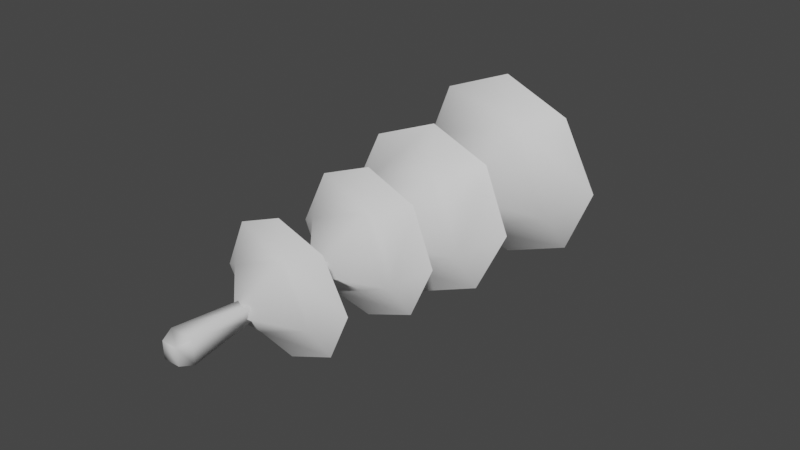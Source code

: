 # Source: FE_leaf_05-07-nudge2.blend  (saved by Blender 3.0.42; exported with 4.5.12 LTS)
import bpy
from mathutils import Matrix  # noqa: F401  (used for matrix-valued properties, if any)

bpy.ops.wm.read_factory_settings(use_empty=True)
scene = bpy.context.scene
scene.name = 'Scene'

# ---- materials (node trees are filled in below, after node groups)
mat_material_001 = bpy.data.materials.new('Material.001')
mat_material_001.use_transparent_shadow = False

# ---- material node trees
mat_material_001.use_nodes = True; mat_material_001.node_tree.nodes.clear()
_N = mat_material_001.node_tree.nodes; _L = mat_material_001.node_tree.links
n0 = _N.new('ShaderNodeBsdfPrincipled'); n0.name = 'Principled BSDF'; n0.location = (10, 300)
n0.distribution = 'GGX'
n0.subsurface_method = 'RANDOM_WALK_SKIN'
n0.inputs[3].default_value = 1.45
n0.inputs[27].default_value = (0.0, 0.0, 0.0, 1.0)
n0.inputs[28].default_value = 1.0
n1 = _N.new('ShaderNodeOutputMaterial'); n1.name = 'Material Output'; n1.location = (300, 300)
_L.new(n0.outputs[0], n1.inputs[0])
n1.is_active_output = True

# ---- world
world_world = bpy.data.worlds.new('World'); scene.world = world_world
world_world.use_nodes = True; world_world.node_tree.nodes.clear()
_N = world_world.node_tree.nodes; _L = world_world.node_tree.links
n0 = _N.new('ShaderNodeOutputWorld'); n0.name = 'World Output'; n0.location = (300, 300)
n1 = _N.new('ShaderNodeBackground'); n1.name = 'Background'; n1.location = (10, 300)
n1.inputs[0].default_value = (0.05088, 0.05088, 0.05088, 1.0)
_L.new(n1.outputs[0], n0.inputs[0])
n0.is_active_output = True
world_world.color = (0.05088, 0.05088, 0.05088)
world_world.use_sun_shadow = False
world_world.sun_shadow_jitter_overblur = 0.0

# ---- meshes
me_0x07730cf6_gmdl = bpy.data.meshes.new('0x07730CF6.gmdl')
me_0x07730cf6_gmdl.from_pydata([(-2.317e-05, -1.85, -0.3196), (0.2166, -1.851, -0.2312), (0.1921, -1.938, -0.08292), (-0.077, -1.934, -0.1959), (-0.2166, -1.851, -0.2312), (0.3226, -1.862, -0.002114), (0.2166, -1.873, 0.2268), (0.07694, -1.951, 0.1926), (-2.402e-05, -1.882, 0.315), (-0.2166, -1.873, 0.2268), (-0.1921, -1.947, 0.0798), (-0.3227, -1.862, -0.002113), (-2.52e-05, -2.136, 0.002779), (-2.317e-05, -1.85, -0.3196), (-0.07436, -1.915, -0.1894), (0.1855, -1.919, -0.08028), (0.2166, -1.851, -0.2312), (-0.2166, -1.851, -0.2312), (0.3226, -1.862, -0.002114), (0.07431, -1.932, 0.1859), (0.2166, -1.873, 0.2268), (-2.402e-05, -1.882, 0.315), (-0.1856, -1.928, 0.07687), (-0.2166, -1.873, 0.2268), (-0.3227, -1.862, -0.002113), (-2.518e-05, -2.124, 0.002637), (0.218, -1.471, -0.08669), (0.2423, -1.394, -0.2453), (-2.013e-05, -1.385, -0.3421), (-0.0885, -1.471, -0.2133), (-0.2423, -1.394, -0.2453), (0.08824, -1.458, 0.2216), (0.2414, -1.38, 0.2537), (0.3522, -1.392, 0.005294), (-0.2179, -1.464, 0.09635), (-0.2414, -1.38, 0.2537), (-2.461e-05, -1.372, 0.3485), (-0.3522, -1.392, 0.005294), (-2.419e-05, -1.728, 0.005995), (0.218, -1.491, -0.08658), (-0.0885, -1.491, -0.2132), (-2.013e-05, -1.385, -0.3421), (0.2423, -1.394, -0.2453), (-0.2423, -1.394, -0.2453), (0.08824, -1.478, 0.2217), (0.3522, -1.392, 0.005294), (0.2414, -1.38, 0.2537), (-0.2179, -1.484, 0.09646), (-2.461e-05, -1.372, 0.3485), (-0.2414, -1.38, 0.2537), (-0.3522, -1.392, 0.005294), (-2.421e-05, -1.737, 0.006111), (-0.2844, -0.979, 0.2934), (-0.2562, -1.108, 0.1111), (0.1046, -1.081, 0.2543), (-2.534e-05, -0.9449, 0.4054), (0.2844, -0.9504, 0.2937), (0.4131, -0.9646, 0.006517), (0.2562, -1.107, -0.09757), (0.2844, -0.9944, -0.2809), (-2.694e-05, -1.017, -0.3928), (-0.1047, -1.133, -0.2409), (-0.2844, -1.021, -0.2812), (-0.4131, -0.991, 0.006242), (-2.326e-05, -1.357, 0.007203), (-0.2844, -0.979, 0.2934), (-2.534e-05, -0.9449, 0.4054), (0.1046, -1.053, 0.2541), (-0.2562, -1.081, 0.1108), (0.2844, -0.9504, 0.2937), (0.4131, -0.9646, 0.006517), (0.2562, -1.079, -0.09778), (0.2844, -0.9944, -0.2809), (-2.694e-05, -1.017, -0.3928), (-0.1047, -1.106, -0.2411), (-0.2844, -1.021, -0.2812), (-0.4131, -0.991, 0.006242), (-2.322e-05, -1.34, 0.006996), (-0.3261, -0.409, 0.3486), (0.0003748, -0.4014, 0.4821), (0.1218, -0.511, 0.3144), (-0.3019, -0.5045, 0.1347), (0.3266, -0.4066, 0.3482), (0.4784, -0.372, 0.002994), (0.3022, -0.4767, -0.1243), (0.3263, -0.3317, -0.3384), (0.0003351, -0.3284, -0.4681), (-0.1214, -0.4654, -0.3021), (-0.3259, -0.334, -0.3386), (-0.4784, -0.3752, 0.00312), (-2.18e-05, -0.765, 0.00614), (-0.3261, -0.409, 0.3486), (-0.3179, -0.5223, 0.1417), (0.1283, -0.5292, 0.3309), (0.0003748, -0.4014, 0.4821), (0.3266, -0.4066, 0.3482), (0.4784, -0.372, 0.002994), (0.3182, -0.4928, -0.1311), (0.3263, -0.3317, -0.3384), (0.0003351, -0.3284, -0.4681), (-0.1279, -0.4807, -0.3183), (-0.3259, -0.334, -0.3386), (-0.4784, -0.3752, 0.00312), (-2.184e-05, -0.7818, 0.006346), (-0.03346, 0.09197, -0.03576), (-0.03346, 0.09257, 0.03198), (0.03342, 0.09257, 0.03198), (0.03342, 0.09197, -0.03576), (-0.09212, 0.004807, -0.09373), (0.09208, 0.004807, -0.09373), (0.05901, -0.2266, -0.05592), (-0.05905, -0.2266, -0.05592), (0.04542, -0.797, -0.03893), (-0.04547, -0.7999, -0.03891), (0.03342, 0.09197, -0.03576), (0.03342, 0.09257, 0.03198), (0.09208, 0.006474, 0.09285), (0.05901, -0.2256, 0.06367), (0.04542, -0.7902, 0.05311), (-0.09212, 0.006474, 0.09285), (-0.05905, -0.2256, 0.06367), (-0.04547, -0.7934, 0.05313), (-0.03765, -1.428, 0.04691), (0.03761, -1.428, 0.04691), (0.03761, -1.428, -0.02934), (-0.03765, -1.428, -0.02934), (-0.03838, -2.437, -0.04442), (0.03833, -2.437, -0.04442), (0.03833, -2.438, 0.03327), (-0.03838, -2.438, 0.03327), (-0.05584, -2.379, -0.06087), (0.05579, -2.379, -0.06087), (0.05579, -2.381, 0.05221), (-0.05584, -2.381, 0.05221), (0.03833, -2.438, 0.03327), (-0.0317, -2.072, -0.02979), (0.03165, -2.072, -0.02979), (0.03165, -2.073, 0.03439), (-0.0317, -2.073, 0.03439), (-0.03487, -1.774, 0.04279), (0.03482, -1.774, 0.04279), (-0.03487, -1.774, -0.02783), (0.03482, -1.774, -0.02783)], [], [(2, 3, 1), (0, 1, 3), (4, 0, 3), (2, 5, 7), (5, 6, 7), (1, 5, 2), (10, 7, 9), (8, 9, 7), (6, 8, 7), (3, 10, 4), (11, 4, 10), (9, 11, 10), (12, 3, 2), (12, 2, 7), (12, 7, 10), (12, 10, 3), (15, 16, 14), (13, 14, 16), (17, 14, 13), (15, 19, 18), (18, 19, 20), (16, 15, 18), (22, 23, 19), (21, 19, 23), (20, 19, 21), (22, 14, 24), (24, 14, 17), (23, 22, 24), (25, 15, 14), (25, 19, 15), (25, 22, 19), (25, 14, 22), (29, 26, 28), (26, 27, 28), (29, 28, 30), (31, 32, 26), (32, 33, 26), (26, 33, 27), (34, 35, 31), (35, 36, 31), (31, 36, 32), (29, 30, 34), (30, 37, 34), (34, 37, 35), (38, 26, 29), (38, 31, 26), (38, 34, 31), (38, 29, 34), (39, 40, 42), (40, 41, 42), (40, 43, 41), (44, 39, 46), (39, 45, 46), (39, 42, 45), (47, 44, 49), (44, 48, 49), (44, 46, 48), (47, 50, 40), (40, 50, 43), (47, 49, 50), (51, 40, 39), (51, 39, 44), (51, 44, 47), (51, 47, 40), (54, 55, 53), (52, 53, 55), (56, 55, 54), (54, 58, 56), (57, 56, 58), (59, 57, 58), (58, 61, 59), (60, 59, 61), (62, 60, 61), (53, 63, 61), (63, 62, 61), (52, 63, 53), (64, 54, 53), (64, 58, 54), (64, 61, 58), (64, 53, 61), (67, 68, 66), (65, 66, 68), (69, 67, 66), (67, 69, 71), (70, 71, 69), (72, 71, 70), (71, 72, 74), (73, 74, 72), (75, 74, 73), (68, 74, 76), (76, 74, 75), (65, 68, 76), (77, 68, 67), (77, 67, 71), (77, 71, 74), (77, 74, 68), (81, 78, 80), (78, 79, 80), (82, 80, 79), (84, 80, 83), (83, 80, 82), (85, 84, 83), (84, 85, 87), (86, 87, 85), (88, 87, 86), (87, 88, 81), (89, 81, 88), (78, 81, 89), (90, 81, 80), (90, 80, 84), (90, 84, 87), (90, 87, 81), (92, 93, 91), (91, 93, 94), (95, 94, 93), (97, 96, 93), (96, 95, 93), (98, 96, 97), (97, 100, 98), (99, 98, 100), (101, 99, 100), (100, 92, 101), (102, 101, 92), (91, 102, 92), (103, 93, 92), (103, 97, 93), (103, 100, 97), (103, 92, 100), (104, 105, 107), (105, 106, 107), (108, 104, 109), (104, 107, 109), (108, 109, 111), (109, 110, 111), (111, 110, 113), (112, 113, 110), (109, 114, 116), (114, 115, 116), (116, 117, 109), (109, 117, 110), (110, 117, 112), (118, 112, 117), (116, 115, 119), (115, 105, 119), (116, 119, 117), (119, 120, 117), (117, 120, 118), (121, 118, 120), (119, 105, 108), (105, 104, 108), (119, 108, 120), (108, 111, 120), (120, 111, 121), (113, 121, 111), (118, 121, 123), (122, 123, 121), (118, 123, 112), (123, 124, 112), (113, 112, 125), (124, 125, 112), (121, 113, 122), (125, 122, 113), (126, 127, 129), (127, 128, 129), (130, 131, 126), (131, 127, 126), (132, 128, 131), (131, 128, 127), (132, 133, 134), (133, 129, 134), (133, 130, 129), (130, 126, 129), (130, 135, 131), (135, 136, 131), (131, 136, 132), (136, 137, 132), (132, 137, 133), (137, 138, 133), (133, 138, 130), (138, 135, 130), (139, 138, 140), (138, 137, 140), (139, 141, 138), (141, 135, 138), (141, 142, 135), (142, 136, 135), (140, 137, 142), (142, 137, 136), (123, 122, 140), (139, 140, 122), (124, 123, 142), (142, 123, 140), (125, 124, 141), (141, 124, 142), (122, 125, 139), (139, 125, 141)])
me_0x07730cf6_gmdl.polygons.foreach_set('use_smooth', [True] * 196)
_uv = me_0x07730cf6_gmdl.uv_layers.new(name='UVMap')
_uv.uv.foreach_set('vector', [0.6909, 0.1958, 0.579, 0.2435, 0.7043, 0.2616, 0.6111, 0.3003, 0.7043, 0.2616, 0.579, 0.2435, 0.5178, 0.2616, 0.6111, 0.3003, 0.579, 0.2435, 0.6909, 0.1958, 0.75, 0.1614, 0.6431, 0.07926, 0.75, 0.1614, 0.7043, 0.06113, 0.6431, 0.07926, 0.7043, 0.2616, 0.75, 0.1614, 0.6909, 0.1958, 0.5312, 0.127, 0.6431, 0.07926, 0.5178, 0.06113, 0.6111, 0.02248, 0.5178, 0.06113, 0.6431, 0.07926, 0.7043, 0.06113, 0.6111, 0.02248, 0.6431, 0.07926, 0.579, 0.2435, 0.5312, 0.127, 0.5178, 0.2616, 0.4721, 0.1614, 0.5178, 0.2616, 0.5312, 0.127, 0.5178, 0.06113, 0.4721, 0.1614, 0.5312, 0.127, 0.611, 0.1614, 0.579, 0.2435, 0.6909, 0.1958, 0.611, 0.1614, 0.6909, 0.1958, 0.6431, 0.07926, 0.611, 0.1614, 0.6431, 0.07926, 0.5312, 0.127, 0.611, 0.1614, 0.5312, 0.127, 0.579, 0.2435, 0.6917, 0.1991, 0.7051, 0.2649, 0.5798, 0.2468, 0.6118, 0.3036, 0.5798, 0.2468, 0.7051, 0.2649, 0.5186, 0.2649, 0.5798, 0.2468, 0.6118, 0.3036, 0.6917, 0.1991, 0.6438, 0.08255, 0.7508, 0.1646, 0.7508, 0.1646, 0.6438, 0.08255, 0.7051, 0.06442, 0.7051, 0.2649, 0.6917, 0.1991, 0.7508, 0.1646, 0.532, 0.1303, 0.5186, 0.06442, 0.6438, 0.08255, 0.6118, 0.02577, 0.6438, 0.08255, 0.5186, 0.06442, 0.7051, 0.06442, 0.6438, 0.08255, 0.6118, 0.02577, 0.532, 0.1303, 0.5798, 0.2468, 0.4729, 0.1646, 0.4729, 0.1646, 0.5798, 0.2468, 0.5186, 0.2649, 0.5186, 0.06442, 0.532, 0.1303, 0.4729, 0.1646, 0.6118, 0.1647, 0.6917, 0.1991, 0.5798, 0.2468, 0.6118, 0.1647, 0.6438, 0.08255, 0.6917, 0.1991, 0.6118, 0.1647, 0.532, 0.1303, 0.6438, 0.08255, 0.6118, 0.1647, 0.5798, 0.2468, 0.532, 0.1303, 0.4786, 0.6092, 0.6621, 0.6111, 0.4947, 0.6948, 0.6621, 0.6111, 0.639, 0.6979, 0.4947, 0.6948, 0.4786, 0.6092, 0.4947, 0.6948, 0.3937, 0.5915, 0.6653, 0.4236, 0.7459, 0.4402, 0.6621, 0.6111, 0.7459, 0.4402, 0.7463, 0.5926, 0.6621, 0.6111, 0.6621, 0.6111, 0.7463, 0.5926, 0.639, 0.6979, 0.4824, 0.421, 0.5059, 0.3342, 0.6653, 0.4236, 0.5059, 0.3342, 0.6492, 0.3383, 0.6653, 0.4236, 0.6653, 0.4236, 0.6492, 0.3383, 0.7459, 0.4402, 0.4786, 0.6092, 0.3937, 0.5915, 0.4824, 0.421, 0.3937, 0.5915, 0.3942, 0.4381, 0.4824, 0.421, 0.4824, 0.421, 0.3942, 0.4381, 0.5059, 0.3342, 0.5718, 0.5169, 0.6621, 0.6111, 0.4786, 0.6092, 0.5718, 0.5169, 0.6653, 0.4236, 0.6621, 0.6111, 0.5718, 0.5169, 0.4824, 0.421, 0.6653, 0.4236, 0.5718, 0.5169, 0.4786, 0.6092, 0.4824, 0.421, 0.6635, 0.6094, 0.48, 0.6075, 0.6405, 0.6962, 0.48, 0.6075, 0.4961, 0.693, 0.6405, 0.6962, 0.48, 0.6075, 0.3952, 0.5898, 0.4961, 0.693, 0.6668, 0.4218, 0.6635, 0.6094, 0.7473, 0.4384, 0.6635, 0.6094, 0.7478, 0.5909, 0.7473, 0.4384, 0.6635, 0.6094, 0.6405, 0.6962, 0.7478, 0.5909, 0.4839, 0.4193, 0.6668, 0.4218, 0.5074, 0.3325, 0.6668, 0.4218, 0.6507, 0.3366, 0.5074, 0.3325, 0.6668, 0.4218, 0.7473, 0.4384, 0.6507, 0.3366, 0.4839, 0.4193, 0.3957, 0.4363, 0.48, 0.6075, 0.48, 0.6075, 0.3957, 0.4363, 0.3952, 0.5898, 0.4839, 0.4193, 0.5074, 0.3325, 0.3957, 0.4363, 0.5733, 0.5152, 0.48, 0.6075, 0.6635, 0.6094, 0.5733, 0.5152, 0.6635, 0.6094, 0.6668, 0.4218, 0.5733, 0.5152, 0.6668, 0.4218, 0.4839, 0.4193, 0.5733, 0.5152, 0.4839, 0.4193, 0.48, 0.6075, 0.2932, 0.09693, 0.2341, 0.008513, 0.08966, 0.1805, 0.07375, 0.07376, 0.08966, 0.1805, 0.2341, 0.008513, 0.3945, 0.07376, 0.2341, 0.008513, 0.2932, 0.09693, 0.2932, 0.09693, 0.3786, 0.3024, 0.3945, 0.07376, 0.4671, 0.2415, 0.3945, 0.07376, 0.3786, 0.3024, 0.3945, 0.4092, 0.4671, 0.2415, 0.3786, 0.3024, 0.3786, 0.3024, 0.1751, 0.386, 0.3945, 0.4092, 0.2341, 0.4745, 0.3945, 0.4092, 0.1751, 0.386, 0.07375, 0.4092, 0.2341, 0.4745, 0.1751, 0.386, 0.08966, 0.1805, 0.001167, 0.2415, 0.1751, 0.386, 0.001167, 0.2415, 0.07375, 0.4092, 0.1751, 0.386, 0.07375, 0.07376, 0.001167, 0.2415, 0.08966, 0.1805, 0.2341, 0.2415, 0.2932, 0.09693, 0.08966, 0.1805, 0.2341, 0.2415, 0.3786, 0.3024, 0.2932, 0.09693, 0.2341, 0.2415, 0.1751, 0.386, 0.3786, 0.3024, 0.2341, 0.2415, 0.08966, 0.1805, 0.1751, 0.386, 0.2955, 0.09782, 0.09198, 0.1814, 0.2365, 0.0094, 0.07607, 0.07465, 0.2365, 0.0094, 0.09198, 0.1814, 0.3968, 0.07465, 0.2955, 0.09782, 0.2365, 0.0094, 0.2955, 0.09782, 0.3968, 0.07465, 0.3809, 0.3033, 0.4694, 0.2424, 0.3809, 0.3033, 0.3968, 0.07465, 0.3968, 0.4101, 0.3809, 0.3033, 0.4694, 0.2424, 0.3809, 0.3033, 0.3968, 0.4101, 0.1774, 0.3869, 0.2365, 0.4753, 0.1774, 0.3869, 0.3968, 0.4101, 0.07607, 0.4101, 0.1774, 0.3869, 0.2365, 0.4753, 0.09198, 0.1814, 0.1774, 0.3869, 0.003488, 0.2424, 0.003488, 0.2424, 0.1774, 0.3869, 0.07607, 0.4101, 0.07607, 0.07465, 0.09198, 0.1814, 0.003488, 0.2424, 0.2365, 0.2424, 0.09198, 0.1814, 0.2955, 0.09782, 0.2365, 0.2424, 0.2955, 0.09782, 0.3809, 0.3033, 0.2365, 0.2424, 0.3809, 0.3033, 0.1774, 0.3869, 0.2365, 0.2424, 0.1774, 0.3869, 0.09198, 0.1814, 0.1121, 0.6471, 0.145, 0.5423, 0.3462, 0.6501, 0.145, 0.5423, 0.3243, 0.5469, 0.3462, 0.6501, 0.4482, 0.6766, 0.3462, 0.6501, 0.3243, 0.5469, 0.3393, 0.8924, 0.3462, 0.6501, 0.4474, 0.8693, 0.4474, 0.8693, 0.3462, 0.6501, 0.4482, 0.6766, 0.3061, 0.9978, 0.3393, 0.8924, 0.4474, 0.8693, 0.3393, 0.8924, 0.3061, 0.9978, 0.1056, 0.8886, 0.1277, 0.9916, 0.1056, 0.8886, 0.3061, 0.9978, 0.00291, 0.8639, 0.1056, 0.8886, 0.1277, 0.9916, 0.1056, 0.8886, 0.00291, 0.8639, 0.1121, 0.6471, 0.002754, 0.6727, 0.1121, 0.6471, 0.00291, 0.8639, 0.145, 0.5423, 0.1121, 0.6471, 0.002754, 0.6727, 0.2262, 0.7684, 0.1121, 0.6471, 0.3462, 0.6501, 0.2262, 0.7684, 0.3462, 0.6501, 0.3393, 0.8924, 0.2262, 0.7684, 0.3393, 0.8924, 0.1056, 0.8886, 0.2262, 0.7684, 0.1056, 0.8886, 0.1121, 0.6471, 0.1117, 0.6504, 0.3458, 0.6508, 0.1434, 0.5452, 0.1434, 0.5452, 0.3458, 0.6508, 0.3228, 0.5479, 0.4481, 0.6762, 0.3228, 0.5479, 0.3458, 0.6508, 0.3415, 0.8932, 0.4494, 0.8689, 0.3458, 0.6508, 0.4494, 0.8689, 0.4481, 0.6762, 0.3458, 0.6508, 0.3095, 0.9989, 0.4494, 0.8689, 0.3415, 0.8932, 0.3415, 0.8932, 0.1078, 0.8919, 0.3095, 0.9989, 0.1311, 0.9946, 0.3095, 0.9989, 0.1078, 0.8919, 0.004861, 0.8683, 0.1311, 0.9946, 0.1078, 0.8919, 0.1078, 0.8919, 0.1117, 0.6504, 0.004861, 0.8683, 0.002623, 0.6772, 0.004861, 0.8683, 0.1117, 0.6504, 0.1434, 0.5452, 0.002623, 0.6772, 0.1117, 0.6504, 0.2271, 0.7704, 0.3458, 0.6508, 0.1117, 0.6504, 0.2271, 0.7704, 0.3415, 0.8932, 0.3458, 0.6508, 0.2271, 0.7704, 0.1078, 0.8919, 0.3415, 0.8932, 0.2271, 0.7704, 0.1117, 0.6504, 0.1078, 0.8919, 0.8428, 0.9592, 0.8679, 0.959, 0.9485, 0.9629, 0.8679, 0.959, 0.9548, 0.9822, 0.9485, 0.9629, 0.8361, 0.9405, 0.8428, 0.9592, 0.9428, 0.9405, 0.8428, 0.9592, 0.9485, 0.9629, 0.9428, 0.9405, 0.8361, 0.9405, 0.9428, 0.9405, 0.8361, 0.8413, 0.9428, 0.9405, 0.9428, 0.8413, 0.8361, 0.8413, 0.8361, 0.8413, 0.9428, 0.8413, 0.8361, 0.7461, 0.9428, 0.7465, 0.8361, 0.7461, 0.9428, 0.8413, 0.9428, 0.9405, 0.9485, 0.9629, 0.912, 0.9405, 0.9485, 0.9629, 0.9126, 0.9614, 0.912, 0.9405, 0.912, 0.9405, 0.912, 0.8413, 0.9428, 0.9405, 0.9428, 0.9405, 0.912, 0.8413, 0.9428, 0.8413, 0.9428, 0.8413, 0.912, 0.8413, 0.9428, 0.7465, 0.912, 0.7476, 0.9428, 0.7465, 0.912, 0.8413, 0.912, 0.9405, 0.9126, 0.9614, 0.8669, 0.9405, 0.9126, 0.9614, 0.8679, 0.959, 0.8669, 0.9405, 0.912, 0.9405, 0.8669, 0.9405, 0.912, 0.8413, 0.8669, 0.9405, 0.8669, 0.8413, 0.912, 0.8413, 0.912, 0.8413, 0.8669, 0.8413, 0.912, 0.7476, 0.8669, 0.7471, 0.912, 0.7476, 0.8669, 0.8413, 0.8669, 0.9405, 0.8679, 0.959, 0.8361, 0.9405, 0.8679, 0.959, 0.8428, 0.9592, 0.8361, 0.9405, 0.8669, 0.9405, 0.8361, 0.9405, 0.8669, 0.8413, 0.8361, 0.9405, 0.8361, 0.8413, 0.8669, 0.8413, 0.8669, 0.8413, 0.8361, 0.8413, 0.8669, 0.7471, 0.8361, 0.7461, 0.8669, 0.7471, 0.8361, 0.8413, 0.912, 0.7476, 0.8669, 0.7471, 0.912, 0.5563, 0.8669, 0.5563, 0.912, 0.5563, 0.8669, 0.7471, 0.912, 0.7476, 0.912, 0.5563, 0.9428, 0.7465, 0.912, 0.5563, 0.9428, 0.5563, 0.9428, 0.7465, 0.8361, 0.7461, 0.9428, 0.7465, 0.8361, 0.5563, 0.9428, 0.5563, 0.8361, 0.5563, 0.9428, 0.7465, 0.8669, 0.7471, 0.8361, 0.7461, 0.8669, 0.5563, 0.8361, 0.5563, 0.8669, 0.5563, 0.8361, 0.7461, 0.8365, 0.03631, 0.95, 0.03631, 0.8722, 0.03613, 0.95, 0.03631, 0.9181, 0.03613, 0.8722, 0.03613, 0.8361, 0.05617, 0.9428, 0.05617, 0.8365, 0.03631, 0.9428, 0.05617, 0.95, 0.03631, 0.8365, 0.03631, 0.912, 0.05617, 0.9181, 0.03613, 0.9428, 0.05617, 0.9428, 0.05617, 0.9181, 0.03613, 0.95, 0.03631, 0.912, 0.05617, 0.8669, 0.05617, 0.9181, 0.03613, 0.8669, 0.05617, 0.8722, 0.03613, 0.9181, 0.03613, 0.8669, 0.05617, 0.8361, 0.05617, 0.8722, 0.03613, 0.8361, 0.05617, 0.8365, 0.03631, 0.8722, 0.03613, 0.8361, 0.05617, 0.8361, 0.2367, 0.9428, 0.05617, 0.8361, 0.2367, 0.9428, 0.2367, 0.9428, 0.05617, 0.9428, 0.05617, 0.9428, 0.2367, 0.912, 0.05617, 0.9428, 0.2367, 0.912, 0.2367, 0.912, 0.05617, 0.912, 0.05617, 0.912, 0.2367, 0.8669, 0.05617, 0.912, 0.2367, 0.8669, 0.2367, 0.8669, 0.05617, 0.8669, 0.05617, 0.8669, 0.2367, 0.8361, 0.05617, 0.8669, 0.2367, 0.8361, 0.2367, 0.8361, 0.05617, 0.8669, 0.3846, 0.8669, 0.2367, 0.912, 0.3847, 0.8669, 0.2367, 0.912, 0.2367, 0.912, 0.3847, 0.8669, 0.3846, 0.8361, 0.3844, 0.8669, 0.2367, 0.8361, 0.3844, 0.8361, 0.2367, 0.8669, 0.2367, 0.8361, 0.3844, 0.9428, 0.3845, 0.8361, 0.2367, 0.9428, 0.3845, 0.9428, 0.2367, 0.8361, 0.2367, 0.912, 0.3847, 0.912, 0.2367, 0.9428, 0.3845, 0.9428, 0.3845, 0.912, 0.2367, 0.9428, 0.2367, 0.912, 0.5563, 0.8669, 0.5563, 0.912, 0.3847, 0.8669, 0.3846, 0.912, 0.3847, 0.8669, 0.5563, 0.9428, 0.5563, 0.912, 0.5563, 0.9428, 0.3845, 0.9428, 0.3845, 0.912, 0.5563, 0.912, 0.3847, 0.8361, 0.5563, 0.9428, 0.5563, 0.8361, 0.3844, 0.8361, 0.3844, 0.9428, 0.5563, 0.9428, 0.3845, 0.8669, 0.5563, 0.8361, 0.5563, 0.8669, 0.3846, 0.8669, 0.3846, 0.8361, 0.5563, 0.8361, 0.3844])
me_0x07730cf6_gmdl.materials.append(mat_material_001)
me_0x07730cf6_gmdl.use_remesh_fix_poles = True
me_0x07730cf6_gmdl.use_remesh_preserve_attributes = False
me_0x07730cf6_gmdl.update()
arm_armature = bpy.data.armatures.new('Armature')  # bones are not reproduced

# ---- objects
ob_armature = bpy.data.objects.new('Armature', arm_armature)
ob_1_252322_fb0_f_68_4552_lu50 = bpy.data.objects.new('1,252322 Fb0 F 68,4552 LU50', me_0x07730cf6_gmdl)

# ---- transforms, parenting, visibility, modifiers, constraints
ob_armature.location = (0.0, 0.0, 0.0)
ob_1_252322_fb0_f_68_4552_lu50.parent = ob_armature
ob_1_252322_fb0_f_68_4552_lu50.location = (0.0, 0.0, 0.0)
_vg = ob_1_252322_fb0_f_68_4552_lu50.vertex_groups.new(name='Bone')
for _i, _w in zip([0, 1, 2, 4, 5, 7, 8, 11, 12, 13, 15, 16, 17, 18, 20, 21, 23, 27, 28, 29, 30, 31, 32, 33, 35, 36, 37, 38, 41, 42, 43, 44, 45, 46, 47, 48, 52, 54, 56, 57, 58, 59, 60, 61, 62, 63, 65, 66, 68, 70, 71, 72, 74, 76, 78, 79, 81, 82, 83, 85, 86, 89, 91, 93, 94, 97, 98, 99, 101, 102, 104, 105, 106, 107, 108, 109, 110, 111, 114, 115, 117, 120, 122, 125, 127, 130, 132, 135, 136, 141], [0.0003522, 0.002696, 6.491e-05, 3.219e-06, 0.02411, 1.729e-06, 2.086e-06, 1.192e-06, 4.888e-06, 0.0002545, 0.0004439, 0.000682, 1.252e-06, 0.008831, 0.0003946, 0.0006472, 5.144e-05, 2.158e-05, 1.55e-05, 1.431e-06, 0.007814, 0.0006098, 3.392e-05, 8.643e-06, 0.0006204, 4.9e-05, 8.166e-06, 7.755e-05, 6.795e-05, 0.0001198, 0.0001586, 3.105e-05, 0.0002145, 0.0001127, 1.609e-06, 2.289e-05, 1.49e-06, 2.98e-06, 9.364e-05, 3.272e-05, 2.08e-05, 8.166e-06, 1.281e-05, 7.57e-06, 0.0001264, 0.0001104, 0.000553, 7.063e-05, 0.001039, 0.0001642, 1.431e-06, 2.158e-05, 9.477e-05, 0.01966, 0.0006053, 0.0001824, 6.318e-06, 7.486e-05, 0.001847, 0.0009782, 0.0008323, 1.067e-05, 1.979e-05, 0.01321, 0.001854, 0.0001139, 0.006739, 0.0002686, 0.0002018, 1.246e-05, 1.0, 1.0, 1.0, 1.0, 1.919e-05, 2.027e-06, 1.234e-05, 1.806e-05, 1.0, 1.0, 1.287e-05, 0.0002174, 0.0001171, 1.669e-06, 9.593e-09, 1.986e-08, 4.415e-09, 1.138e-05, 1.073e-06, 1.073e-06]): _vg.add([_i], _w, 'REPLACE')
_vg = ob_1_252322_fb0_f_68_4552_lu50.vertex_groups.new(name='Bone.006')
for _i, _w in zip([108, 109, 116, 119], [1.0, 1.0, 1.0, 1.0]): _vg.add([_i], _w, 'REPLACE')
_vg = ob_1_252322_fb0_f_68_4552_lu50.vertex_groups.new(name='Bone.001')
for _i, _w in zip([110, 111, 117, 120], [1.0, 1.0, 1.0, 0.9998]): _vg.add([_i], _w, 'REPLACE')
_vg = ob_1_252322_fb0_f_68_4552_lu50.vertex_groups.new(name='Bone.002')
for _i, _w in zip([3, 6, 9, 10, 14, 19, 22, 24, 25, 26, 27, 28, 29, 30, 31, 32, 33, 34, 35, 36, 37, 39, 40, 41, 42, 43, 44, 45, 46, 47, 48, 49, 50, 51, 52, 53, 54, 55, 56, 57, 58, 59, 60, 61, 62, 63, 64, 65, 66, 67, 68, 69, 70, 71, 72, 73, 74, 75, 76, 77, 78, 79, 80, 81, 82, 83, 84, 85, 86, 87, 88, 89, 90, 91, 92, 93, 94, 95, 96, 97, 98, 99, 100, 101, 102, 103, 112, 113, 118, 121, 123, 124, 126, 128, 129, 133, 134, 137, 138, 139, 140, 142], [0.0, 0.0, 0.0, 0.0, 0.0, 0.0, 0.0, 0.0, 0.0, 0.0, 0.0, 0.0, 0.0, 0.0, 0.0, 0.0, 0.0, 0.0, 0.0, 0.0, 0.0, 0.0, 0.0, 0.0, 0.0, 0.0, 0.0, 0.0, 0.0, 0.0, 0.0, 0.0, 0.0, 0.0, 0.0, 0.0, 0.0, 0.0, 0.0, 0.0, 0.0, 0.0, 0.0, 0.0, 0.0, 0.0, 0.0, 0.0, 0.0, 0.0, 0.0, 0.0, 0.0, 0.0, 0.0, 0.0, 0.0, 0.0, 0.0, 0.0, 0.9994, 0.9998, 1.0, 1.0, 0.9999, 0.9982, 1.0, 0.999, 0.9992, 1.0, 1.0, 1.0, 1.0, 1.0, 1.0, 0.9868, 0.9981, 1.0, 1.0, 0.9999, 0.9933, 0.9997, 1.0, 0.9998, 1.0, 1.0, 1.0, 1.0, 1.0, 1.0, 0.0, 0.0, 0.0, 0.0, 0.0, 0.0, 0.0, 0.0, 0.0, 0.0, 0.0, 0.0]): _vg.add([_i], _w, 'REPLACE')
_vg = ob_1_252322_fb0_f_68_4552_lu50.vertex_groups.new(name='Bone.003')
for _i, _w in zip([0, 1, 2, 3, 4, 5, 6, 7, 8, 9, 10, 11, 12, 13, 14, 15, 16, 17, 18, 19, 20, 21, 22, 23, 24, 25, 26, 27, 28, 29, 30, 31, 32, 33, 34, 35, 36, 37, 38, 39, 40, 41, 42, 43, 44, 45, 46, 47, 48, 49, 50, 51, 52, 53, 54, 55, 56, 57, 58, 59, 60, 61, 62, 63, 64, 65, 66, 67, 68, 69, 70, 71, 72, 73, 74, 75, 76, 77, 80, 84, 87, 88, 90, 92, 95, 96, 100, 103, 104, 105, 106, 107, 112, 113, 114, 115, 116, 118, 119, 121, 122, 123, 124, 125, 126, 128, 129, 131, 133, 134, 135, 136, 137, 138, 139, 140, 141, 142], [0.0, 0.0, 0.0, 0.0, 0.0, 0.0, 0.0, 0.0, 0.0, 0.0, 0.0, 0.0, 0.0, 0.0, 0.0, 0.0, 0.0, 0.0, 0.0, 0.0, 0.0, 0.0, 0.0, 0.0, 0.0, 0.0, 0.0, 0.0, 0.0, 0.0, 0.0, 0.0, 0.0, 0.0, 0.0, 0.0, 0.0, 0.0, 0.0, 0.0, 0.0, 0.0, 0.0, 0.0, 0.0, 0.0, 0.0, 0.0, 0.0, 0.0, 0.0, 0.0, 1.0, 1.0, 1.0, 1.0, 0.9999, 1.0, 1.0, 1.0, 1.0, 1.0, 0.9999, 0.9999, 1.0, 0.9994, 0.9999, 1.0, 0.999, 1.0, 0.9998, 1.0, 1.0, 1.0, 0.9999, 1.0, 0.9803, 1.0, 0.0, 0.0, 0.0, 0.0, 0.0, 0.0, 0.0, 0.0, 0.0, 0.0, 0.0, 0.0, 0.0, 0.0, 0.0, 0.0, 0.0, 0.0, 0.0, 0.0, 0.0, 0.0, 0.9999, 1.0, 1.0, 1.0, 0.0, 0.0, 0.0, 0.0, 0.0, 0.0, 0.0, 0.0, 0.0, 0.0, 0.0, 0.0, 0.0, 0.0]): _vg.add([_i], _w, 'REPLACE')
_vg = ob_1_252322_fb0_f_68_4552_lu50.vertex_groups.new(name='Bone.004')
for _i, _w in zip([0, 1, 2, 3, 4, 5, 6, 7, 8, 9, 10, 11, 12, 13, 14, 15, 16, 17, 18, 19, 20, 21, 22, 23, 24, 25, 26, 27, 28, 29, 30, 31, 32, 33, 34, 35, 36, 37, 38, 39, 40, 41, 42, 43, 44, 45, 46, 47, 48, 49, 50, 51, 52, 53, 54, 55, 56, 57, 58, 59, 60, 61, 62, 63, 64, 65, 66, 67, 68, 69, 70, 71, 72, 73, 74, 75, 76, 77, 78, 79, 80, 81, 82, 83, 84, 85, 86, 87, 88, 89, 90, 91, 92, 93, 94, 95, 96, 97, 98, 99, 100, 101, 102, 103, 104, 105, 106, 107, 108, 109, 110, 111, 112, 113, 114, 115, 116, 117, 118, 119, 120, 121, 122, 123, 124, 125, 126, 127, 128, 129, 130, 131, 132, 133, 134, 135, 136, 137, 138, 139, 140, 141, 142], [0.0, 0.0, 0.0, 0.0, 0.0, 0.0, 0.0, 0.0, 0.0, 0.0, 0.0, 0.0, 0.0, 0.0, 0.0, 0.0, 0.0, 0.0, 0.0, 0.0, 0.0, 0.0, 0.0, 0.0, 0.0, 0.0, 1.0, 1.0, 1.0, 1.0, 0.9922, 0.9994, 1.0, 1.0, 1.0, 0.9994, 1.0, 1.0, 0.9999, 1.0, 1.0, 0.9999, 0.9999, 0.9998, 1.0, 0.9998, 0.9999, 1.0, 1.0, 1.0, 1.0, 1.0, 0.0, 0.0, 0.0, 0.0, 0.0, 0.0, 0.0, 0.0, 0.0, 0.0, 0.0, 0.0, 0.0, 0.0, 0.0, 0.0, 0.0, 0.0, 0.0, 0.0, 0.0, 0.0, 0.0, 0.0, 0.0, 0.0, 0.0, 0.0, 0.0, 0.0, 0.0, 0.0, 0.0, 0.0, 0.0, 0.0, 0.0, 0.0, 0.0, 0.0, 0.0, 0.0, 0.0, 0.0, 0.0, 0.0, 0.0, 0.0, 0.0, 0.0, 0.0, 0.0, 0.0, 0.0, 0.0, 0.0, 0.0, 0.0, 0.0, 0.0, 0.0, 0.0, 0.0, 0.0, 0.0, 0.0, 0.0, 0.0, 0.0, 0.0, 0.0, 0.0, 0.0, 0.0, 0.0, 0.0, 0.0, 0.0, 0.0, 0.0, 0.0, 0.0, 0.0, 0.0, 0.0, 0.0, 0.0, 1.0, 1.0, 1.0, 1.0]): _vg.add([_i], _w, 'REPLACE')
_vg = ob_1_252322_fb0_f_68_4552_lu50.vertex_groups.new(name='Bone.010')
for _i, _w in zip([0, 1, 2, 3, 4, 5, 6, 7, 8, 9, 10, 11, 12, 13, 14, 15, 16, 17, 18, 19, 20, 21, 22, 23, 24, 25, 26, 34, 38, 39, 40, 49, 50, 51, 53, 55, 64, 67, 69, 73, 75, 77, 78, 79, 80, 81, 82, 83, 84, 85, 86, 87, 88, 89, 90, 91, 92, 93, 94, 95, 96, 97, 98, 99, 100, 101, 102, 103, 104, 105, 106, 107, 108, 109, 110, 111, 112, 113, 114, 115, 116, 117, 118, 119, 120, 121, 122, 123, 124, 125, 127, 130, 131, 132, 135, 136, 137, 138, 139, 140, 141, 142], [0.9996, 0.9973, 0.9999, 1.0, 1.0, 0.9759, 1.0, 1.0, 1.0, 1.0, 1.0, 1.0, 1.0, 0.9997, 1.0, 0.9996, 0.9993, 1.0, 0.9912, 1.0, 0.9996, 0.9994, 1.0, 0.9999, 1.0, 1.0, 0.0, 0.0, 0.0, 0.0, 0.0, 0.0, 0.0, 0.0, 0.0, 0.0, 0.0, 0.0, 0.0, 0.0, 0.0, 0.0, 0.0, 0.0, 0.0, 0.0, 0.0, 0.0, 0.0, 0.0, 0.0, 0.0, 0.0, 0.0, 0.0, 0.0, 0.0, 0.0, 0.0, 0.0, 0.0, 0.0, 0.0, 0.0, 0.0, 0.0, 0.0, 0.0, 0.0, 0.0, 0.0, 0.0, 0.0, 0.0, 0.0, 0.0, 0.0, 0.0, 0.0, 0.0, 0.0, 0.0, 0.0, 0.0, 0.0, 0.0, 0.0, 0.0, 0.0, 0.0, 2.613e-06, 0.0001153, 5.955e-05, 2.64e-05, 1.0, 1.0, 1.0, 1.0, 0.0, 0.0, 0.0, 0.0]): _vg.add([_i], _w, 'REPLACE')
_vg = ob_1_252322_fb0_f_68_4552_lu50.vertex_groups.new(name='Bone.011')
for _i, _w in zip([126, 127, 128, 129, 130, 131, 132, 133, 134], [1.0, 1.0, 1.0, 1.0, 0.9999, 0.9999, 1.0, 1.0, 1.0]): _vg.add([_i], _w, 'REPLACE')
_vg = ob_1_252322_fb0_f_68_4552_lu50.vertex_groups.new(name='Bone.005')
_m = ob_1_252322_fb0_f_68_4552_lu50.modifiers.new('Armature', 'ARMATURE')
_m.object = ob_armature

# ---- collection membership
scene.collection.objects.link(ob_armature)
scene.collection.objects.link(ob_1_252322_fb0_f_68_4552_lu50)

# ---- scene / render settings (as saved in the file)
scene.frame_start = 1; scene.frame_end = 250; scene.frame_set(18)
scene.render.engine = 'BLENDER_EEVEE_NEXT'
scene.cycles.sampling_pattern = 'TABULATED_SOBOL'
scene.cycles.use_light_tree = False
scene.view_settings.view_transform = 'Filmic'
bpy.context.view_layer.update()

# ---- added for rendering (the .blend has no active camera and no usable light): camera, sun
cam_auto = bpy.data.cameras.new('AutoCamera')
cam_auto.lens = 50.0
cam_auto.sensor_width = 36.0
cam_auto.clip_end = 1000.0
ob_auto_camera = bpy.data.objects.new('AutoCamera', cam_auto)
scene.collection.objects.link(ob_auto_camera)
ob_auto_camera.location = (2.72397, -4.44145, 2.18619)
ob_auto_camera.rotation_euler = (1.09748, -7.21219e-08, 0.694738)
scene.camera = ob_auto_camera
light_auto_sun = bpy.data.lights.new('AutoSun', 'SUN')
light_auto_sun.energy = 3.0
light_auto_sun.angle = 0.0523599
ob_auto_sun = bpy.data.objects.new('AutoSun', light_auto_sun)
scene.collection.objects.link(ob_auto_sun)
ob_auto_sun.rotation_euler = (0.872665, 0.174533, 0.523599)
bpy.context.view_layer.update()
